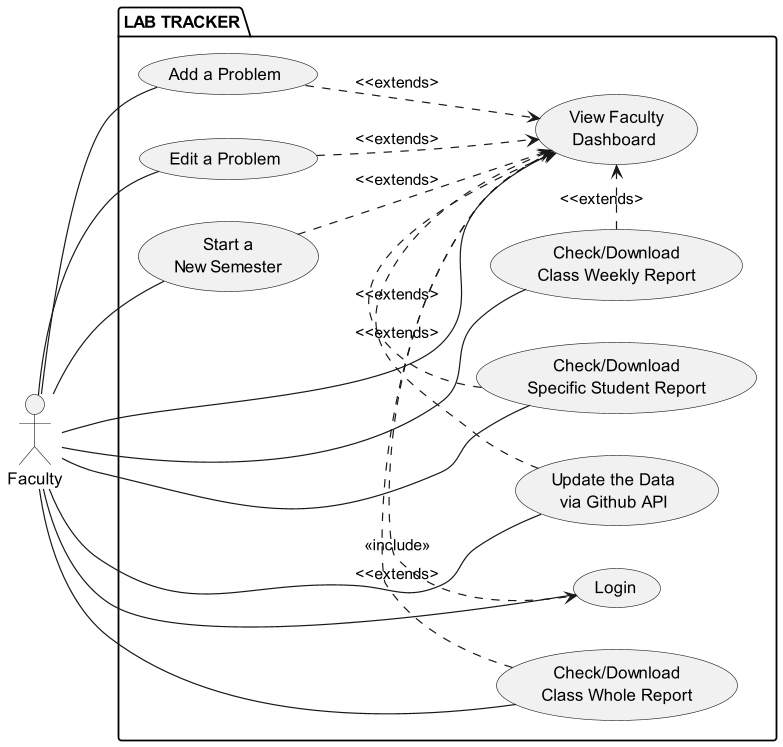

The diagram above was rendered by PlantUML. Its source (embedded in the PNG):
@startuml
left to right direction

skinparam actor {
    StereotypeFontSize 16
    padding 20
}

skinparam usecase {
    padding 20
}

package "LAB TRACKER" {
    usecase (Login) as U2
    usecase (View Faculty\nDashboard ) as U18
    usecase (Add a Problem) as U8
    usecase (Edit a Problem) as U9
    usecase (Check/Download\nSpecific Student Report) as U10
    usecase (Check/Download\nClass Weekly Report) as U11
    usecase (Check/Download\nClass Whole Report) as U12
    usecase (Update the Data\nvia Github API) as U13
    usecase (Start a\nNew Semester) as U14
}

U8 -[hidden]- U11
U9 -[hidden]- U10
U14 -[hidden]- U13
U18 .> U2 : <<include>>

U8 .> U18 : <<extends>
U9 .> U18 : <<extends>
U10 .> U18 : <<extends>
U11 .> U18 : <<extends>
U12 .> U18 : <<extends>
U13 .> U18 : <<extends>
U14 .> U18 : <<extends>

actor Faculty as T

T -- U18
T -- U2
T -- U8
T -- U9
T -- U10
T -- U11
T -- U12
T -- U13
T -- U14

@enduml